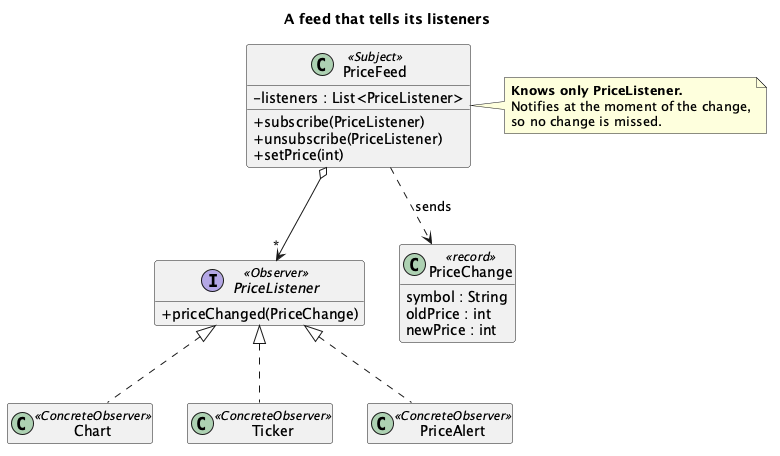

The diagram above was rendered by PlantUML. Its source (embedded in the PNG):
@startuml "Observer - Price (Solution) - Class Diagram"
skinparam classAttributeIconSize 0
hide empty members
title A feed that tells its listeners
class PriceFeed <<Subject>> {
  - listeners : List<PriceListener>
  + subscribe(PriceListener)
  + unsubscribe(PriceListener)
  + setPrice(int)
}
interface PriceListener <<Observer>> {
  + priceChanged(PriceChange)
}
class PriceChange <<record>> {
  symbol : String
  oldPrice : int
  newPrice : int
}
class Chart <<ConcreteObserver>>
class Ticker <<ConcreteObserver>>
class PriceAlert <<ConcreteObserver>>
PriceFeed o--> "*" PriceListener
PriceListener <|.. Chart
PriceListener <|.. Ticker
PriceListener <|.. PriceAlert
PriceFeed ..> PriceChange : sends
note right of PriceFeed
  <b>Knows only PriceListener.</b>
  Notifies at the moment of the change,
  so no change is missed.
end note
@enduml